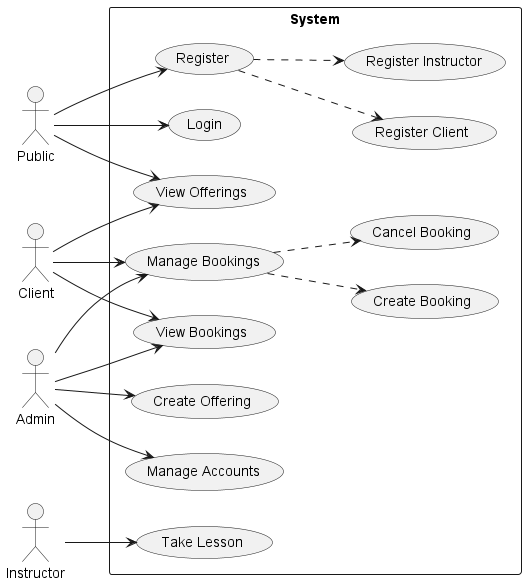

The diagram above was rendered by PlantUML. Its source (embedded in the PNG):
@startuml Use Case Diagram
left to right direction
' skinparam linetype ortho


actor Public
actor Client
actor Instructor
actor Admin

rectangle System {
    usecase "Register" as Register
    usecase "Take Lesson" as TakeOffer
    usecase "View Offerings" as ViewOfferings
    usecase "Login" as Login
    usecase "Create Booking" as CreateBooking
    usecase "Cancel Booking" as CancelBooking
    usecase "Register Client" as RegisterClient
    usecase "Register Instructor" as RegisterInstructor
    usecase "View Bookings" as ViewBookings
    usecase "Manage Accounts" as ManageAccount
    usecase "Create Offering" as CreateOffer
    usecase "Manage Bookings" as ManageBooking
}

Public --> ViewOfferings
Public --> Register
Public --> Login
Client --> ManageBooking
Client --> ViewOfferings
Client --> ViewBookings

ManageBooking ..> CreateBooking
ManageBooking ..> CancelBooking

Register ..> RegisterClient
Register ..> RegisterInstructor

Instructor --> TakeOffer

Admin --> CreateOffer
Admin --> ManageAccount
Admin --> ViewBookings
Admin --> ManageBooking
@enduml